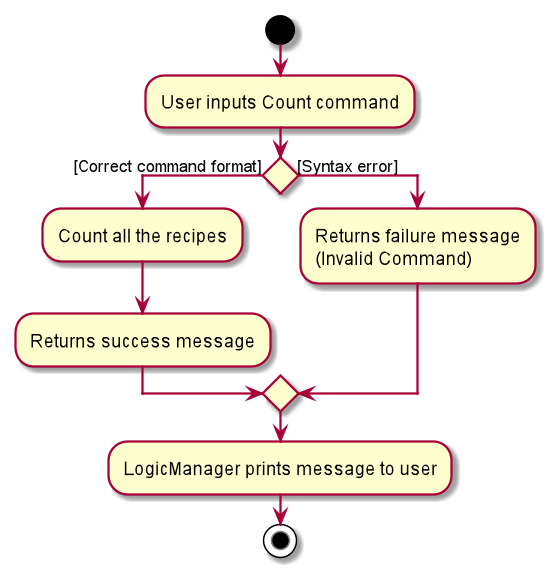

The diagram above was rendered by PlantUML. Its source (embedded in the PNG):
@startuml
start
:User inputs Count command;

If () then ([Correct command format])
    :Count all the recipes;
    :Returns success message;
else ([Syntax error])
    :Returns failure message
    (Invalid Command);
endif
:LogicManager prints message to user;

stop
@enduml